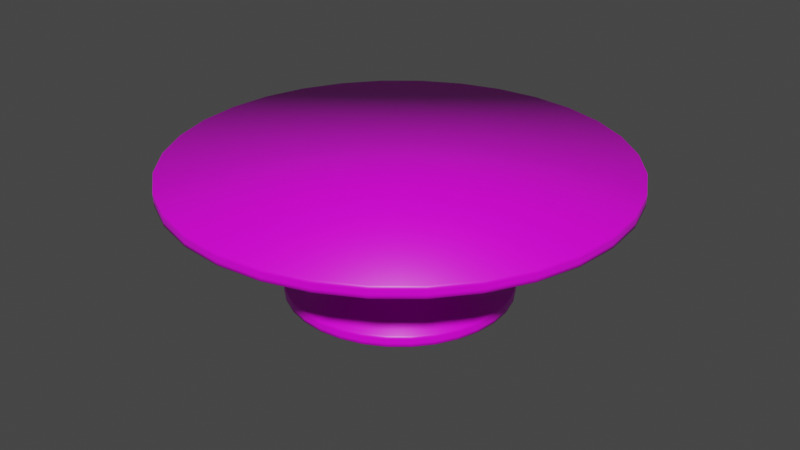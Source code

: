 # Source: Round_Table_-_Short.blend  (saved by Blender 3.2.14; exported with 4.5.12 LTS)
import bpy
from mathutils import Matrix  # noqa: F401  (used for matrix-valued properties, if any)

bpy.ops.wm.read_factory_settings(use_empty=True)
scene = bpy.context.scene
scene.name = 'Scene'

# ---- collections
col_collection = bpy.data.collections.new('Collection'); scene.collection.children.link(col_collection)

# ---- images (referenced by path relative to the original .blend; pixels are not part of the script)
import os
ASSET_DIR = os.environ.get("B2B_ASSET_DIR", "")  # directory of the original .blend (textures are referenced by path, not embedded)
HERE = os.path.dirname(os.path.abspath(__file__))  # packed textures are extracted next to this script under _unpacked/

def load_image(name, relpath, width, height, colorspace="sRGB"):
    """Load a texture the original file referenced (path relative to the .blend, or extracted next to this script)."""
    p = next((c for c in (os.path.join(HERE, relpath), os.path.join(ASSET_DIR, relpath)) if relpath and os.path.exists(c)), "")
    if p:
        img = bpy.data.images.load(p, check_existing=True)
        img.name = name
    else:  # same state as the original file: an image datablock whose file is absent (Cycles renders it pink)
        img = bpy.data.images.new(name, width, height)
        img.source = "FILE"
        img.filepath = "//" + (relpath or name)
    img.colorspace_settings.name = colorspace
    return img
img_circular_blue_highlight_texture_png = load_image('Circular Blue Highlight Texture.png', 'Circular Blue Highlight Texture.png', 1024, 1024, 'sRGB')

# ---- materials (node trees are filled in below, after node groups)
mat_circular_table = bpy.data.materials.new('Circular Table')
mat_circular_table.alpha_threshold = 0.0
mat_circular_table.use_transparent_shadow = False
mat_circular_table.line_color = (0.0, 0.0, 0.0, 1.0)

# ---- material node trees
mat_circular_table.use_nodes = True; mat_circular_table.node_tree.nodes.clear()
_N = mat_circular_table.node_tree.nodes; _L = mat_circular_table.node_tree.links
n0 = _N.new('ShaderNodeOutputMaterial'); n0.name = 'Material Output'; n0.location = (300, 300)
n1 = _N.new('ShaderNodeBsdfPrincipled'); n1.name = 'Principled BSDF'; n1.location = (10, 300)
n1.distribution = 'GGX'
n1.subsurface_method = 'RANDOM_WALK_SKIN'
n1.inputs[2].default_value = 0.4
n1.inputs[3].default_value = 1.45
n1.inputs[27].default_value = (0.0, 0.0, 0.0, 1.0)
n1.inputs[28].default_value = 1.0
n2 = _N.new('ShaderNodeTexImage'); n2.name = 'Image Texture'; n2.location = (-373, 207)
n2.image = img_circular_blue_highlight_texture_png
_L.new(n1.outputs[0], n0.inputs[0])
_L.new(n2.outputs[0], n1.inputs[0])
n0.is_active_output = True

# ---- world
world_world = bpy.data.worlds.new('World'); scene.world = world_world
world_world.use_nodes = True; world_world.node_tree.nodes.clear()
_N = world_world.node_tree.nodes; _L = world_world.node_tree.links
n0 = _N.new('ShaderNodeOutputWorld'); n0.name = 'World Output'; n0.location = (300, 300)
n1 = _N.new('ShaderNodeBackground'); n1.name = 'Background'; n1.location = (10, 300)
n1.inputs[0].default_value = (0.05088, 0.05088, 0.05088, 1.0)
_L.new(n1.outputs[0], n0.inputs[0])
n0.is_active_output = True
world_world.color = (0.05088, 0.05088, 0.05088)
world_world.use_sun_shadow = False
world_world.sun_shadow_jitter_overblur = 0.0

# ---- meshes
me_cylinder_001 = bpy.data.meshes.new('Cylinder.001')
me_cylinder_001.from_pydata([(-9.579e-08, 2.454, 0.0007677), (-9.578e-08, 2.454, 0.2485), (0.939, 2.267, 0.0007677), (0.939, 2.267, 0.2485), (1.735, 1.735, 0.0007677), (1.735, 1.735, 0.2485), (2.267, 0.939, 0.0007677), (2.267, 0.939, 0.2485), (2.454, -9.743e-08, 0.0007677), (2.454, -9.743e-08, 0.2485), (2.267, -0.939, 0.0007677), (2.267, -0.939, 0.2485), (1.735, -1.735, 0.0007677), (1.735, -1.735, 0.2485), (0.939, -2.267, 0.0007677), (0.939, -2.267, 0.2485), (-3.103e-07, -2.454, 0.0007677), (-3.103e-07, -2.454, 0.2485), (-0.939, -2.267, 0.0007677), (-0.939, -2.267, 0.2485), (-1.735, -1.735, 0.0007677), (-1.735, -1.735, 0.2485), (-2.267, -0.939, 0.0007677), (-2.267, -0.939, 0.2485), (-2.454, 3.908e-08, 0.0007677), (-2.454, 3.908e-08, 0.2485), (-2.267, 0.939, 0.0007677), (-2.267, 0.939, 0.2485), (-1.735, 1.735, 0.0007677), (-1.735, 1.735, 0.2485), (-0.939, 2.267, 0.0007677), (-0.939, 2.267, 0.2485), (0.4787, 2.406, 0.0007677), (0.4787, 2.406, 0.2485), (-0.939, 2.267, 0.08335), (-0.939, 2.267, 0.1659), (1.363, 2.04, 0.0007677), (1.363, 2.04, 0.2485), (-1.735, 1.735, 0.08335), (2.04, 1.363, 0.0007677), (2.04, 1.363, 0.2485), (-1.735, 1.735, 0.1659), (2.406, 0.4787, 0.0007677), (2.406, 0.4787, 0.2485), (-2.267, 0.939, 0.08335), (2.406, -0.4787, 0.0007677), (2.406, -0.4787, 0.2485), (-2.267, 0.939, 0.1659), (2.04, -1.363, 0.0007677), (2.04, -1.363, 0.2485), (-2.454, 3.908e-08, 0.08335), (1.363, -2.04, 0.0007677), (1.363, -2.04, 0.2485), (-2.454, 3.908e-08, 0.1659), (0.4787, -2.406, 0.0007677), (0.4787, -2.406, 0.2485), (-2.267, -0.939, 0.08335), (-0.4787, -2.406, 0.0007677), (-0.4787, -2.406, 0.2485), (-2.267, -0.939, 0.1659), (-1.363, -2.04, 0.0007677), (-1.363, -2.04, 0.2485), (-1.735, -1.735, 0.08335), (-2.04, -1.363, 0.0007677), (-2.04, -1.363, 0.2485), (-1.735, -1.735, 0.1659), (-2.406, -0.4787, 0.0007677), (-2.406, -0.4787, 0.2485), (-0.939, -2.267, 0.08335), (-2.406, 0.4787, 0.0007677), (-2.406, 0.4787, 0.2485), (-0.939, -2.267, 0.1659), (-2.04, 1.363, 0.0007677), (-2.04, 1.363, 0.2485), (-3.103e-07, -2.454, 0.08335), (-1.363, 2.04, 0.0007677), (-1.363, 2.04, 0.2485), (-3.103e-07, -2.454, 0.1659), (-0.4787, 2.406, 0.0007677), (-0.4787, 2.406, 0.2485), (0.939, -2.267, 0.08335), (0.939, -2.267, 0.1659), (1.735, -1.735, 0.08335), (1.735, -1.735, 0.1659), (2.267, -0.939, 0.08335), (2.267, -0.939, 0.1659), (2.454, -9.743e-08, 0.08335), (2.454, -9.743e-08, 0.1659), (2.267, 0.939, 0.08335), (2.267, 0.939, 0.1659), (1.735, 1.735, 0.08335), (1.735, 1.735, 0.1659), (0.939, 2.267, 0.08335), (0.939, 2.267, 0.1659), (-9.578e-08, 2.454, 0.1659), (-9.578e-08, 2.454, 0.08335), (-0.4787, 2.406, 0.1659), (-0.4787, 2.406, 0.08335), (-1.363, 2.04, 0.1659), (-1.363, 2.04, 0.08335), (-2.04, 1.363, 0.1659), (-2.04, 1.363, 0.08335), (-2.406, 0.4787, 0.1659), (-2.406, 0.4787, 0.08335), (-2.406, -0.4787, 0.1659), (-2.406, -0.4787, 0.08335), (-2.04, -1.363, 0.1659), (-2.04, -1.363, 0.08335), (-1.363, -2.04, 0.1659), (-1.363, -2.04, 0.08335), (-0.4787, -2.406, 0.1659), (-0.4787, -2.406, 0.08335), (0.4787, -2.406, 0.1659), (0.4787, -2.406, 0.08335), (1.363, -2.04, 0.1659), (1.363, -2.04, 0.08335), (2.04, -1.363, 0.1659), (2.04, -1.363, 0.08335), (2.406, -0.4787, 0.1659), (2.406, -0.4787, 0.08335), (2.406, 0.4787, 0.1659), (2.406, 0.4787, 0.08335), (2.04, 1.363, 0.1659), (2.04, 1.363, 0.08335), (1.363, 2.04, 0.1659), (1.363, 2.04, 0.08335), (0.4787, 2.406, 0.1659), (0.4787, 2.406, 0.08335), (-1.029e-07, 4.907, 2.542), (-1.029e-07, 4.907, 2.79), (1.878, 4.534, 2.542), (1.878, 4.534, 2.79), (3.47, 3.47, 2.542), (3.47, 3.47, 2.79), (4.534, 1.878, 2.542), (4.534, 1.878, 2.79), (4.907, -1.949e-07, 2.542), (4.907, -1.949e-07, 2.79), (4.534, -1.878, 2.542), (4.534, -1.878, 2.79), (3.47, -3.47, 2.542), (3.47, -3.47, 2.79), (1.878, -4.534, 2.542), (1.878, -4.534, 2.79), (-5.319e-07, -4.907, 2.542), (-5.319e-07, -4.907, 2.79), (-1.878, -4.534, 2.542), (-1.878, -4.534, 2.79), (-3.47, -3.47, 2.542), (-3.47, -3.47, 2.79), (-4.534, -1.878, 2.542), (-4.534, -1.878, 2.79), (-4.907, 7.817e-08, 2.542), (-4.907, 7.817e-08, 2.79), (-4.534, 1.878, 2.542), (-4.534, 1.878, 2.79), (-3.47, 3.47, 2.542), (-3.47, 3.47, 2.79), (-1.878, 4.534, 2.542), (-1.878, 4.534, 2.79), (0.9574, 4.813, 2.542), (0.9574, 4.813, 2.79), (-1.878, 4.534, 2.625), (-1.878, 4.534, 2.707), (2.726, 4.08, 2.542), (2.726, 4.08, 2.79), (-3.47, 3.47, 2.625), (4.08, 2.726, 2.542), (4.08, 2.726, 2.79), (-3.47, 3.47, 2.707), (4.813, 0.9574, 2.542), (4.813, 0.9574, 2.79), (-4.534, 1.878, 2.625), (4.813, -0.9574, 2.542), (4.813, -0.9574, 2.79), (-4.534, 1.878, 2.707), (4.08, -2.726, 2.542), (4.08, -2.726, 2.79), (-4.907, 7.817e-08, 2.625), (2.726, -4.08, 2.542), (2.726, -4.08, 2.79), (-4.907, 7.817e-08, 2.707), (0.9574, -4.813, 2.542), (0.9574, -4.813, 2.79), (-4.534, -1.878, 2.625), (-0.9574, -4.813, 2.542), (-0.9574, -4.813, 2.79), (-4.534, -1.878, 2.707), (-2.726, -4.08, 2.542), (-2.726, -4.08, 2.79), (-3.47, -3.47, 2.625), (-4.08, -2.726, 2.542), (-4.08, -2.726, 2.79), (-3.47, -3.47, 2.707), (-4.813, -0.9574, 2.542), (-4.813, -0.9574, 2.79), (-1.878, -4.534, 2.625), (-4.813, 0.9574, 2.542), (-4.813, 0.9574, 2.79), (-1.878, -4.534, 2.707), (-4.08, 2.726, 2.542), (-4.08, 2.726, 2.79), (-5.319e-07, -4.907, 2.625), (-2.726, 4.08, 2.542), (-2.726, 4.08, 2.79), (-5.319e-07, -4.907, 2.707), (-0.9574, 4.813, 2.542), (-0.9574, 4.813, 2.79), (1.878, -4.534, 2.625), (1.878, -4.534, 2.707), (3.47, -3.47, 2.625), (3.47, -3.47, 2.707), (4.534, -1.878, 2.625), (4.534, -1.878, 2.707), (4.907, -1.949e-07, 2.625), (4.907, -1.949e-07, 2.707), (4.534, 1.878, 2.625), (4.534, 1.878, 2.707), (3.47, 3.47, 2.625), (3.47, 3.47, 2.707), (1.878, 4.534, 2.625), (1.878, 4.534, 2.707), (-1.029e-07, 4.907, 2.707), (-1.029e-07, 4.907, 2.625), (-0.9574, 4.813, 2.707), (-0.9574, 4.813, 2.625), (-2.726, 4.08, 2.707), (-2.726, 4.08, 2.625), (-4.08, 2.726, 2.707), (-4.08, 2.726, 2.625), (-4.813, 0.9574, 2.707), (-4.813, 0.9574, 2.625), (-4.813, -0.9574, 2.707), (-4.813, -0.9574, 2.625), (-4.08, -2.726, 2.707), (-4.08, -2.726, 2.625), (-2.726, -4.08, 2.707), (-2.726, -4.08, 2.625), (-0.9574, -4.813, 2.707), (-0.9574, -4.813, 2.625), (0.9574, -4.813, 2.707), (0.9574, -4.813, 2.625), (2.726, -4.08, 2.707), (2.726, -4.08, 2.625), (4.08, -2.726, 2.707), (4.08, -2.726, 2.625), (4.813, -0.9574, 2.707), (4.813, -0.9574, 2.625), (4.813, 0.9574, 2.707), (4.813, 0.9574, 2.625), (4.08, 2.726, 2.707), (4.08, 2.726, 2.625), (2.726, 4.08, 2.707), (2.726, 4.08, 2.625), (0.9574, 4.813, 2.707), (0.9574, 4.813, 2.625), (0.3206, 0.7741, 0.181), (1.102, 2.66, 2.6), (0.5925, 0.5925, 0.181), (2.036, 2.036, 2.6), (0.7741, 0.3206, 0.181), (2.66, 1.102, 2.6), (0.7741, -0.3206, 0.181), (2.66, -1.102, 2.6), (0.5925, -0.5925, 0.181), (2.036, -2.036, 2.6), (0.3206, -0.7741, 0.181), (1.102, -2.66, 2.6), (-0.3206, -0.7741, 0.181), (-1.102, -2.66, 2.6), (-0.5925, -0.5925, 0.181), (-2.036, -2.036, 2.6), (-0.7741, -0.3206, 0.181), (-2.66, -1.102, 2.6), (-0.7741, 0.3206, 0.181), (-2.66, 1.102, 2.6), (-0.5925, 0.5925, 0.181), (-2.036, 2.036, 2.6), (-0.3206, 0.7741, 0.181), (-1.102, 2.66, 2.6), (0.2642, 0.6379, 1.393), (0.4883, 0.4883, 1.393), (0.6379, 0.2642, 1.393), (0.6379, -0.2642, 1.393), (0.4883, -0.4883, 1.393), (0.2642, -0.6379, 1.393), (-0.2642, -0.6379, 1.393), (-0.4883, -0.4883, 1.393), (-0.6379, -0.2642, 1.393), (-0.6379, 0.2642, 1.393), (-0.4883, 0.4883, 1.393), (-0.2642, 0.6379, 1.393), (0.1561, 0.3768, 0.3332), (0.2884, 0.2884, 0.3332), (0.3768, 0.1561, 0.3332), (0.3768, -0.1561, 0.3332), (0.2884, -0.2884, 0.3332), (0.1561, -0.3768, 0.3332), (-0.1561, -0.3768, 0.3332), (-0.2884, -0.2884, 0.3332), (-0.3768, -0.1561, 0.3332), (-0.3768, 0.1561, 0.3332), (-0.2884, 0.2884, 0.3332), (-0.1561, 0.3768, 0.3332), (0.1306, 0.3152, 0.9299), (0.2412, 0.2412, 0.9299), (0.3152, 0.1306, 0.9299), (0.3152, -0.1306, 0.9299), (0.2412, -0.2412, 0.9299), (0.1306, -0.3152, 0.9299), (-0.1306, -0.3152, 0.9299), (-0.2412, -0.2412, 0.9299), (-0.3152, -0.1306, 0.9299), (-0.3152, 0.1306, 0.9299), (-0.2412, 0.2412, 0.9299), (-0.1306, 0.3152, 0.9299), (0.09356, 0.2259, 0.7174), (0.1729, 0.1729, 0.7174), (0.2259, 0.09356, 0.7174), (0.2259, -0.09356, 0.7174), (0.1729, -0.1729, 0.7174), (0.09356, -0.2259, 0.7174), (-0.09356, -0.2259, 0.7174), (-0.1729, -0.1729, 0.7174), (-0.2259, -0.09356, 0.7174), (-0.2259, 0.09356, 0.7174), (-0.1729, 0.1729, 0.7174), (-0.09356, 0.2259, 0.7174), (0.8522, 2.057, 2.363), (0.6021, 1.454, 2.03), (0.4128, 0.9966, 1.706), (1.575, 1.575, 2.363), (1.113, 1.113, 2.03), (0.7627, 0.7627, 1.706), (2.057, 0.8522, 2.363), (1.454, 0.6021, 2.03), (0.9966, 0.4128, 1.706), (2.057, -0.8522, 2.363), (1.454, -0.6021, 2.03), (0.9966, -0.4128, 1.706), (1.575, -1.575, 2.363), (1.113, -1.113, 2.03), (0.7627, -0.7627, 1.706), (0.8522, -2.057, 2.363), (0.6021, -1.454, 2.03), (0.4128, -0.9966, 1.706), (-0.8522, -2.057, 2.363), (-0.6021, -1.454, 2.03), (-0.4128, -0.9966, 1.706), (-2.057, -0.8522, 2.363), (-1.454, -0.6021, 2.03), (-0.9966, -0.4128, 1.706), (-2.057, 0.8522, 2.363), (-1.454, 0.6021, 2.03), (-0.9966, 0.4128, 1.706), (-1.575, 1.575, 2.363), (-1.113, 1.113, 2.03), (-0.7627, 0.7627, 1.706), (-0.8522, 2.057, 2.363), (-0.6021, 1.454, 2.03), (-0.4128, 0.9966, 1.706), (-1.575, -1.575, 2.363), (-1.113, -1.113, 2.03), (-0.7627, -0.7627, 1.706), (0.1859, 0.4488, 1.155), (0.3435, 0.3435, 1.155), (0.4488, 0.1859, 1.155), (0.4488, -0.1859, 1.155), (0.3435, -0.3435, 1.155), (0.1859, -0.4488, 1.155), (-0.1859, -0.4488, 1.155), (-0.3435, -0.3435, 1.155), (-0.4488, -0.1859, 1.155), (-0.4488, 0.1859, 1.155), (-0.3435, 0.3435, 1.155), (-0.1859, 0.4488, 1.155), (0.0701, 0.1692, 0.583), (0.07453, 0.1799, 0.4616), (0.1295, 0.1295, 0.583), (0.1377, 0.1377, 0.4616), (0.1692, 0.0701, 0.583), (0.1799, 0.07453, 0.4616), (0.1692, -0.0701, 0.583), (0.1799, -0.07453, 0.4616), (0.1295, -0.1295, 0.583), (0.1377, -0.1377, 0.4616), (0.0701, -0.1692, 0.583), (0.07453, -0.1799, 0.4616), (-0.0701, -0.1692, 0.583), (-0.07453, -0.1799, 0.4616), (-0.1295, -0.1295, 0.583), (-0.1377, -0.1377, 0.4616), (-0.1692, -0.0701, 0.583), (-0.1799, -0.07453, 0.4616), (-0.1692, 0.0701, 0.583), (-0.1799, 0.07453, 0.4616), (-0.1295, 0.1295, 0.583), (-0.1377, 0.1377, 0.4616), (-0.0701, 0.1692, 0.583), (-0.07453, 0.1799, 0.4616), (-0.02504, 0.8329, 0.181), (0.02504, 0.8329, 0.181), (0.02508, 2.874, 2.6), (-0.02508, 2.874, 2.6), (0.8329, 0.02504, 0.181), (0.8329, -0.02504, 0.181), (2.874, -0.02508, 2.6), (2.874, 0.02508, 2.6), (0.02504, -0.8329, 0.181), (-0.02504, -0.8329, 0.181), (-0.02508, -2.874, 2.6), (0.02508, -2.874, 2.6), (-0.8329, -0.02504, 0.181), (-0.8329, 0.02504, 0.181), (-2.874, 0.02508, 2.6), (-2.874, -0.02508, 2.6), (-0.02502, 0.6855, 1.393), (0.02502, 0.6855, 1.393), (0.6855, -0.02502, 1.393), (0.6855, 0.02502, 1.393), (-0.02502, -0.6855, 1.393), (0.02502, -0.6855, 1.393), (-0.6855, 0.02502, 1.393), (-0.6855, -0.02502, 1.393), (0.4029, 0.02503, 0.3332), (0.4029, -0.02503, 0.3332), (0.02503, -0.4029, 0.3332), (-0.02503, -0.4029, 0.3332), (-0.4029, -0.02503, 0.3332), (-0.4029, 0.02503, 0.3332), (-0.02503, 0.4029, 0.3332), (0.02503, 0.4029, 0.3332), (-0.025, 0.3362, 0.9299), (0.025, 0.3362, 0.9299), (0.3362, -0.025, 0.9299), (0.3362, 0.025, 0.9299), (-0.025, -0.3362, 0.9299), (0.025, -0.3362, 0.9299), (-0.3362, 0.025, 0.9299), (-0.3362, -0.025, 0.9299), (0.2395, -0.02499, 0.7174), (0.2395, 0.02499, 0.7174), (-0.02499, -0.2395, 0.7174), (0.02499, -0.2395, 0.7174), (-0.2395, 0.02499, 0.7174), (-0.2395, -0.02499, 0.7174), (0.02499, 0.2395, 0.7174), (-0.02499, 0.2395, 0.7174), (-0.02504, 1.074, 1.706), (0.02504, 1.074, 1.706), (-0.02506, 1.568, 2.03), (0.02506, 1.568, 2.03), (0.02507, 2.222, 2.363), (-0.02507, 2.222, 2.363), (2.222, -0.02507, 2.363), (2.222, 0.02507, 2.363), (1.568, -0.02506, 2.03), (1.568, 0.02506, 2.03), (1.074, 0.02504, 1.706), (1.074, -0.02504, 1.706), (-0.02507, -2.222, 2.363), (0.02507, -2.222, 2.363), (-0.02506, -1.568, 2.03), (0.02506, -1.568, 2.03), (0.02504, -1.074, 1.706), (-0.02504, -1.074, 1.706), (-2.222, 0.02507, 2.363), (-2.222, -0.02507, 2.363), (-1.568, 0.02506, 2.03), (-1.568, -0.02506, 2.03), (-1.074, -0.02504, 1.706), (-1.074, 0.02504, 1.706), (0.02501, 0.4808, 1.155), (-0.02501, 0.4808, 1.155), (0.4808, 0.02501, 1.155), (0.4808, -0.02501, 1.155), (0.02501, -0.4808, 1.155), (-0.02501, -0.4808, 1.155), (-0.4808, -0.02501, 1.155), (-0.4808, 0.02501, 1.155), (0.1782, -0.025, 0.583), (0.1782, 0.025, 0.583), (0.1898, 0.02501, 0.4616), (0.1898, -0.02501, 0.4616), (-0.025, -0.1782, 0.583), (0.025, -0.1782, 0.583), (0.02501, -0.1898, 0.4616), (-0.02501, -0.1898, 0.4616), (-0.1782, 0.025, 0.583), (-0.1782, -0.025, 0.583), (-0.1898, -0.02501, 0.4616), (-0.1898, 0.02501, 0.4616), (-0.02501, 0.1898, 0.4616), (0.02501, 0.1898, 0.4616), (0.025, 0.1782, 0.583), (-0.025, 0.1782, 0.583)], [], [(95, 127, 32, 0), (93, 3, 37, 124), (91, 5, 40, 122), (89, 7, 43, 120), (87, 9, 46, 118), (85, 11, 49, 116), (83, 13, 52, 114), (81, 15, 55, 112), (77, 17, 58, 110), (71, 19, 61, 108), (65, 21, 64, 106), (59, 23, 67, 104), (53, 25, 70, 102), (47, 27, 73, 100), (3, 33, 1, 79, 31, 76, 29, 73, 27, 70, 25, 67, 23, 64, 21, 61, 19, 58, 17, 55, 15, 52, 13, 49, 11, 46, 9, 43, 7, 40, 5, 37), (41, 29, 76, 98), (35, 31, 79, 96), (0, 32, 2, 36, 4, 39, 6, 42, 8, 45, 10, 48, 12, 51, 14, 54, 16, 57, 18, 60, 20, 63, 22, 66, 24, 69, 26, 72, 28, 75, 30, 78), (30, 34, 97, 78), (98, 76, 31, 35), (99, 98, 35, 34), (75, 99, 34, 30), (100, 73, 29, 41), (101, 100, 41, 38), (72, 101, 38, 28), (102, 70, 27, 47), (103, 102, 47, 44), (69, 103, 44, 26), (104, 67, 25, 53), (105, 104, 53, 50), (66, 105, 50, 24), (106, 64, 23, 59), (107, 106, 59, 56), (63, 107, 56, 22), (108, 61, 21, 65), (109, 108, 65, 62), (60, 109, 62, 20), (110, 58, 19, 71), (111, 110, 71, 68), (57, 111, 68, 18), (112, 55, 17, 77), (113, 112, 77, 74), (54, 113, 74, 16), (114, 52, 15, 81), (115, 114, 81, 80), (51, 115, 80, 14), (116, 49, 13, 83), (117, 116, 83, 82), (48, 117, 82, 12), (118, 46, 11, 85), (119, 118, 85, 84), (45, 119, 84, 10), (120, 43, 9, 87), (121, 120, 87, 86), (42, 121, 86, 8), (122, 40, 7, 89), (123, 122, 89, 88), (39, 123, 88, 6), (124, 37, 5, 91), (125, 124, 91, 90), (36, 125, 90, 4), (126, 33, 3, 93), (127, 126, 93, 92), (32, 127, 92, 2), (78, 97, 95, 0), (97, 96, 94, 95), (96, 79, 1, 94), (34, 35, 96, 97), (28, 38, 99, 75), (38, 41, 98, 99), (26, 44, 101, 72), (44, 47, 100, 101), (24, 50, 103, 69), (50, 53, 102, 103), (22, 56, 105, 66), (56, 59, 104, 105), (20, 62, 107, 63), (62, 65, 106, 107), (18, 68, 109, 60), (68, 71, 108, 109), (16, 74, 111, 57), (74, 77, 110, 111), (14, 80, 113, 54), (80, 81, 112, 113), (12, 82, 115, 51), (82, 83, 114, 115), (10, 84, 117, 48), (84, 85, 116, 117), (8, 86, 119, 45), (86, 87, 118, 119), (6, 88, 121, 42), (88, 89, 120, 121), (4, 90, 123, 39), (90, 91, 122, 123), (2, 92, 125, 36), (92, 93, 124, 125), (1, 33, 126, 94), (94, 126, 127, 95), (223, 255, 160, 128), (221, 131, 165, 252), (219, 133, 168, 250), (217, 135, 171, 248), (215, 137, 174, 246), (213, 139, 177, 244), (211, 141, 180, 242), (209, 143, 183, 240), (205, 145, 186, 238), (199, 147, 189, 236), (193, 149, 192, 234), (187, 151, 195, 232), (181, 153, 198, 230), (175, 155, 201, 228), (131, 161, 129, 207, 159, 204, 157, 201, 155, 198, 153, 195, 151, 192, 149, 189, 147, 186, 145, 183, 143, 180, 141, 177, 139, 174, 137, 171, 135, 168, 133, 165), (169, 157, 204, 226), (163, 159, 207, 224), (128, 160, 130, 164, 132, 167, 134, 170, 136, 173, 138, 176, 140, 179, 142, 182, 144, 185, 146, 188, 148, 191, 150, 194, 152, 197, 154, 200, 156, 203, 158, 206), (158, 162, 225, 206), (226, 204, 159, 163), (227, 226, 163, 162), (203, 227, 162, 158), (228, 201, 157, 169), (229, 228, 169, 166), (200, 229, 166, 156), (230, 198, 155, 175), (231, 230, 175, 172), (197, 231, 172, 154), (232, 195, 153, 181), (233, 232, 181, 178), (194, 233, 178, 152), (234, 192, 151, 187), (235, 234, 187, 184), (191, 235, 184, 150), (236, 189, 149, 193), (237, 236, 193, 190), (188, 237, 190, 148), (238, 186, 147, 199), (239, 238, 199, 196), (185, 239, 196, 146), (240, 183, 145, 205), (241, 240, 205, 202), (182, 241, 202, 144), (242, 180, 143, 209), (243, 242, 209, 208), (179, 243, 208, 142), (244, 177, 141, 211), (245, 244, 211, 210), (176, 245, 210, 140), (246, 174, 139, 213), (247, 246, 213, 212), (173, 247, 212, 138), (248, 171, 137, 215), (249, 248, 215, 214), (170, 249, 214, 136), (250, 168, 135, 217), (251, 250, 217, 216), (167, 251, 216, 134), (252, 165, 133, 219), (253, 252, 219, 218), (164, 253, 218, 132), (254, 161, 131, 221), (255, 254, 221, 220), (160, 255, 220, 130), (206, 225, 223, 128), (225, 224, 222, 223), (224, 207, 129, 222), (162, 163, 224, 225), (156, 166, 227, 203), (166, 169, 226, 227), (154, 172, 229, 200), (172, 175, 228, 229), (152, 178, 231, 197), (178, 181, 230, 231), (150, 184, 233, 194), (184, 187, 232, 233), (148, 190, 235, 191), (190, 193, 234, 235), (146, 196, 237, 188), (196, 199, 236, 237), (144, 202, 239, 185), (202, 205, 238, 239), (142, 208, 241, 182), (208, 209, 240, 241), (140, 210, 243, 179), (210, 211, 242, 243), (138, 212, 245, 176), (212, 213, 244, 245), (136, 214, 247, 173), (214, 215, 246, 247), (134, 216, 249, 170), (216, 217, 248, 249), (132, 218, 251, 167), (218, 219, 250, 251), (130, 220, 253, 164), (220, 221, 252, 253), (129, 161, 254, 222), (222, 254, 255, 223), (260, 294, 424, 404), (328, 257, 259, 331), (331, 259, 261, 334), (454, 406, 263, 337), (266, 297, 426, 408), (337, 263, 265, 340), (340, 265, 267, 343), (460, 410, 269, 346), (272, 300, 428, 412), (346, 269, 271, 361), (361, 271, 273, 349), (466, 414, 275, 352), (472, 417, 280, 364), (358, 279, 403, 453), (352, 275, 277, 355), (355, 277, 279, 358), (278, 303, 430, 400), (291, 360, 448, 416), (374, 290, 291, 375), (373, 289, 290, 374), (288, 351, 470, 423), (479, 422, 289, 373), (371, 287, 288, 372), (370, 286, 287, 371), (285, 345, 464, 421), (477, 420, 286, 370), (368, 284, 285, 369), (367, 283, 284, 368), (282, 336, 458, 419), (475, 418, 283, 367), (365, 281, 282, 366), (364, 280, 281, 365), (417, 449, 330, 280), (400, 401, 256, 258, 260, 404, 405, 262, 264, 266, 408, 409, 268, 270, 272, 412, 413, 274, 276, 278), (256, 292, 293, 258), (258, 293, 294, 260), (405, 425, 295, 262), (334, 261, 407, 455), (262, 295, 296, 264), (264, 296, 297, 266), (409, 427, 298, 268), (343, 267, 411, 461), (268, 298, 299, 270), (270, 299, 300, 272), (413, 429, 301, 274), (349, 273, 415, 467), (274, 301, 302, 276), (276, 302, 303, 278), (257, 402, 403, 279, 277, 275, 414, 415, 273, 271, 269, 410, 411, 267, 265, 263, 406, 407, 261, 259), (315, 375, 473, 432), (316, 304, 305, 317), (317, 305, 306, 318), (436, 477, 370, 310), (318, 306, 435, 441), (319, 307, 308, 320), (320, 308, 309, 321), (438, 479, 373, 313), (321, 309, 437, 443), (322, 310, 311, 323), (323, 311, 312, 324), (480, 440, 319, 382), (324, 312, 439, 445), (325, 313, 314, 326), (326, 314, 315, 327), (446, 433, 304, 316), (449, 451, 329, 330), (396, 326, 327, 398), (394, 325, 326, 396), (392, 324, 445, 489), (494, 446, 316, 376), (390, 323, 324, 392), (388, 322, 323, 390), (386, 321, 443, 485), (488, 444, 325, 394), (384, 320, 321, 386), (382, 319, 320, 384), (380, 318, 441, 481), (484, 442, 322, 388), (378, 317, 318, 380), (376, 316, 317, 378), (398, 327, 447, 495), (452, 402, 257, 328), (418, 459, 339, 283), (451, 452, 328, 329), (335, 334, 455, 457), (290, 357, 360, 291), (357, 356, 359, 360), (356, 355, 358, 359), (289, 354, 357, 290), (354, 353, 356, 357), (353, 352, 355, 356), (372, 288, 423, 478), (483, 480, 382, 383), (351, 350, 469, 470), (425, 483, 383, 295), (471, 468, 353, 354), (468, 466, 352, 353), (287, 363, 351, 288), (363, 362, 350, 351), (362, 361, 349, 350), (286, 348, 363, 287), (348, 347, 362, 363), (347, 346, 361, 362), (369, 285, 421, 476), (350, 349, 467, 469), (345, 344, 463, 464), (422, 471, 354, 289), (465, 462, 347, 348), (462, 460, 346, 347), (284, 342, 345, 285), (342, 341, 344, 345), (341, 340, 343, 344), (283, 339, 342, 284), (339, 338, 341, 342), (338, 337, 340, 341), (366, 282, 419, 474), (344, 343, 461, 463), (336, 335, 457, 458), (420, 465, 348, 286), (459, 456, 338, 339), (456, 454, 337, 338), (281, 333, 336, 282), (333, 332, 335, 336), (332, 331, 334, 335), (280, 330, 333, 281), (330, 329, 332, 333), (329, 328, 331, 332), (375, 291, 416, 473), (360, 359, 450, 448), (359, 358, 453, 450), (434, 475, 367, 307), (304, 364, 365, 305), (305, 365, 366, 306), (440, 434, 307, 319), (306, 366, 474, 435), (307, 367, 368, 308), (308, 368, 369, 309), (442, 436, 310, 322), (309, 369, 476, 437), (310, 370, 371, 311), (311, 371, 372, 312), (444, 438, 313, 325), (312, 372, 478, 439), (313, 373, 374, 314), (314, 374, 375, 315), (433, 472, 364, 304), (303, 399, 492, 430), (292, 377, 379, 293), (377, 376, 378, 379), (293, 379, 381, 294), (379, 378, 380, 381), (427, 487, 389, 298), (487, 484, 388, 389), (294, 381, 482, 424), (381, 380, 481, 482), (295, 383, 385, 296), (383, 382, 384, 385), (296, 385, 387, 297), (385, 384, 386, 387), (429, 491, 395, 301), (491, 488, 394, 395), (297, 387, 486, 426), (387, 386, 485, 486), (298, 389, 391, 299), (389, 388, 390, 391), (299, 391, 393, 300), (391, 390, 392, 393), (431, 493, 377, 292), (399, 398, 495, 492), (300, 393, 490, 428), (393, 392, 489, 490), (301, 395, 397, 302), (395, 394, 396, 397), (302, 397, 399, 303), (397, 396, 398, 399), (327, 315, 432, 447), (493, 494, 376, 377), (425, 405, 404, 424), (427, 409, 408, 426), (429, 413, 412, 428), (473, 416, 417, 472), (453, 403, 402, 452), (459, 418, 419, 458), (465, 420, 421, 464), (471, 422, 423, 470), (483, 425, 424, 482), (487, 427, 426, 486), (491, 429, 428, 490), (400, 430, 431, 401), (447, 432, 433, 446), (475, 434, 435, 474), (477, 436, 437, 476), (479, 438, 439, 478), (434, 440, 441, 435), (436, 442, 443, 437), (438, 444, 445, 439), (495, 447, 446, 494), (416, 448, 449, 417), (448, 450, 451, 449), (450, 453, 452, 451), (406, 454, 455, 407), (454, 456, 457, 455), (456, 459, 458, 457), (410, 460, 461, 411), (460, 462, 463, 461), (462, 465, 464, 463), (414, 466, 467, 415), (466, 468, 469, 467), (468, 471, 470, 469), (432, 473, 472, 433), (418, 475, 474, 419), (420, 477, 476, 421), (422, 479, 478, 423), (440, 480, 481, 441), (480, 483, 482, 481), (442, 484, 485, 443), (484, 487, 486, 485), (444, 488, 489, 445), (488, 491, 490, 489), (430, 492, 493, 431), (492, 495, 494, 493), (401, 431, 292, 256)])
me_cylinder_001.polygons.foreach_set('use_smooth', [True] * 418)
_uv = me_cylinder_001.uv_layers.new(name='UVMap')
_uv.uv.foreach_set('vector', [0.1517, 0.0001172, 0.1517, 0.1251, 0.1303, 0.1251, 0.1303, 0.0001172, 0.152, 0.2501, 0.1734, 0.2501, 0.1734, 0.375, 0.152, 0.375, 0.152, 0.5, 0.1734, 0.5, 0.1734, 0.625, 0.152, 0.625, 0.152, 0.7499, 0.1734, 0.7499, 0.1734, 0.8749, 0.152, 0.8749, 0.13, 0.9999, 0.1086, 0.9999, 0.1086, 0.8749, 0.13, 0.8749, 0.13, 0.7499, 0.1086, 0.7499, 0.1086, 0.625, 0.13, 0.625, 0.13, 0.5, 0.1086, 0.5, 0.1086, 0.375, 0.13, 0.375, 0.13, 0.2501, 0.1086, 0.2501, 0.1086, 0.1251, 0.13, 0.1251, 0.1083, 0.9999, 0.08688, 0.9999, 0.08688, 0.8749, 0.1083, 0.8749, 0.1083, 0.7499, 0.08688, 0.7499, 0.08688, 0.625, 0.1083, 0.625, 0.1083, 0.5, 0.08688, 0.5, 0.08688, 0.375, 0.1083, 0.375, 0.1083, 0.2501, 0.08688, 0.2501, 0.08688, 0.1251, 0.1083, 0.1251, 0.02157, 0.9999, 0.0001175, 0.9999, 0.0001173, 0.8749, 0.02157, 0.8749, 0.02157, 0.7499, 0.0001172, 0.7499, 0.0001172, 0.625, 0.02157, 0.625, 0.5783, 0.1549, 0.6403, 0.1963, 0.693, 0.249, 0.7344, 0.311, 0.7629, 0.3798, 0.7774, 0.4529, 0.7774, 0.5274, 0.7629, 0.6005, 0.7344, 0.6694, 0.693, 0.7313, 0.6403, 0.784, 0.5783, 0.8254, 0.5095, 0.8539, 0.4364, 0.8685, 0.3618, 0.8685, 0.2888, 0.8539, 0.2199, 0.8254, 0.158, 0.784, 0.1053, 0.7313, 0.06386, 0.6694, 0.03534, 0.6005, 0.0208, 0.5274, 0.0208, 0.4529, 0.03534, 0.3798, 0.06386, 0.311, 0.1053, 0.249, 0.158, 0.1963, 0.2199, 0.1549, 0.2888, 0.1264, 0.3618, 0.1119, 0.4364, 0.1119, 0.5095, 0.1264, 0.02157, 0.5, 0.0001172, 0.5, 0.0001172, 0.375, 0.02157, 0.375, 0.02157, 0.2501, 0.0001173, 0.2501, 0.0001174, 0.1251, 0.02157, 0.1251, 0.693, 0.249, 0.7344, 0.311, 0.7629, 0.3798, 0.7774, 0.4529, 0.7774, 0.5274, 0.7629, 0.6005, 0.7344, 0.6694, 0.693, 0.7313, 0.6403, 0.784, 0.5783, 0.8254, 0.5095, 0.8539, 0.4364, 0.8685, 0.3618, 0.8685, 0.2888, 0.8539, 0.2199, 0.8254, 0.158, 0.784, 0.1053, 0.7313, 0.06386, 0.6694, 0.03534, 0.6005, 0.0208, 0.5274, 0.0208, 0.4529, 0.03534, 0.3798, 0.06386, 0.311, 0.1053, 0.249, 0.158, 0.1963, 0.2199, 0.1549, 0.2888, 0.1264, 0.3618, 0.1119, 0.4364, 0.1119, 0.5095, 0.1264, 0.5783, 0.1549, 0.6403, 0.1963, 0.04326, 0.2501, 0.02181, 0.2501, 0.02181, 0.1251, 0.04326, 0.1251, 0.02157, 0.375, 0.0001172, 0.375, 0.0001173, 0.2501, 0.02157, 0.2501, 0.9467, 0.6127, 0.9663, 0.6127, 0.9663, 0.7265, 0.9467, 0.7265, 0.04326, 0.375, 0.02181, 0.375, 0.02181, 0.2501, 0.04326, 0.2501, 0.02157, 0.625, 0.0001172, 0.625, 0.0001172, 0.5, 0.02157, 0.5, 0.9467, 0.385, 0.9663, 0.385, 0.9663, 0.4988, 0.9467, 0.4988, 0.04326, 0.625, 0.02181, 0.625, 0.02181, 0.5, 0.04326, 0.5, 0.02157, 0.8749, 0.0001173, 0.8749, 0.0001172, 0.7499, 0.02157, 0.7499, 0.9467, 0.1573, 0.9663, 0.1573, 0.9663, 0.2712, 0.9467, 0.2712, 0.04326, 0.8749, 0.02181, 0.8749, 0.02181, 0.7499, 0.04326, 0.7499, 0.1083, 0.1251, 0.08688, 0.1251, 0.08688, 0.0001172, 0.1083, 0.0001172, 0.9074, 0.8404, 0.9269, 0.8404, 0.9269, 0.9542, 0.9074, 0.9542, 0.08665, 0.1251, 0.06519, 0.1251, 0.06519, 0.0001172, 0.08665, 0.0001172, 0.1083, 0.375, 0.08688, 0.375, 0.08688, 0.2501, 0.1083, 0.2501, 0.9074, 0.6127, 0.9269, 0.6127, 0.9269, 0.7265, 0.9074, 0.7265, 0.08664, 0.375, 0.06519, 0.375, 0.06519, 0.2501, 0.08664, 0.2501, 0.1083, 0.625, 0.08688, 0.625, 0.08688, 0.5, 0.1083, 0.5, 0.9074, 0.385, 0.9269, 0.385, 0.9269, 0.4988, 0.9074, 0.4988, 0.08665, 0.625, 0.06519, 0.625, 0.06519, 0.5, 0.08665, 0.5, 0.1083, 0.8749, 0.08688, 0.8749, 0.08688, 0.7499, 0.1083, 0.7499, 0.9074, 0.1573, 0.9269, 0.1573, 0.9269, 0.2712, 0.9074, 0.2712, 0.08665, 0.8749, 0.06519, 0.8749, 0.06519, 0.7499, 0.08665, 0.7499, 0.13, 0.1251, 0.1086, 0.1251, 0.1086, 0.0001172, 0.13, 0.0001172, 0.8878, 0.8404, 0.9073, 0.8404, 0.9073, 0.9542, 0.8878, 0.9542, 0.06495, 0.1251, 0.0435, 0.1251, 0.0435, 0.0001172, 0.06495, 0.0001172, 0.13, 0.375, 0.1086, 0.375, 0.1086, 0.2501, 0.13, 0.2501, 0.8878, 0.6127, 0.9073, 0.6127, 0.9073, 0.7265, 0.8878, 0.7265, 0.06495, 0.375, 0.0435, 0.375, 0.0435, 0.2501, 0.06495, 0.2501, 0.13, 0.625, 0.1086, 0.625, 0.1086, 0.5, 0.13, 0.5, 0.8878, 0.385, 0.9073, 0.385, 0.9073, 0.4988, 0.8878, 0.4988, 0.06495, 0.625, 0.0435, 0.625, 0.0435, 0.5, 0.06495, 0.5, 0.13, 0.8749, 0.1086, 0.8749, 0.1086, 0.7499, 0.13, 0.7499, 0.8878, 0.1573, 0.9073, 0.1573, 0.9073, 0.2712, 0.8878, 0.2712, 0.06495, 0.8749, 0.0435, 0.8749, 0.0435, 0.7499, 0.06495, 0.7499, 0.152, 0.8749, 0.1734, 0.8749, 0.1734, 0.9999, 0.152, 0.9999, 0.9466, 0.1573, 0.9271, 0.1573, 0.9271, 0.04347, 0.9466, 0.04347, 0.1303, 0.8749, 0.1517, 0.8749, 0.1517, 0.9999, 0.1303, 0.9999, 0.152, 0.625, 0.1734, 0.625, 0.1734, 0.7499, 0.152, 0.7499, 0.9466, 0.385, 0.9271, 0.385, 0.9271, 0.2712, 0.9466, 0.2712, 0.1303, 0.625, 0.1517, 0.625, 0.1517, 0.7499, 0.1303, 0.7499, 0.152, 0.375, 0.1734, 0.375, 0.1734, 0.5, 0.152, 0.5, 0.9466, 0.6127, 0.9271, 0.6127, 0.9271, 0.4988, 0.9466, 0.4988, 0.1303, 0.375, 0.1517, 0.375, 0.1517, 0.5, 0.1303, 0.5, 0.152, 0.1251, 0.1734, 0.1251, 0.1734, 0.2501, 0.152, 0.2501, 0.9466, 0.8404, 0.9271, 0.8404, 0.9271, 0.7265, 0.9466, 0.7265, 0.1303, 0.1251, 0.1517, 0.1251, 0.1517, 0.2501, 0.1303, 0.2501, 0.04326, 0.1251, 0.02181, 0.1251, 0.02181, 0.0001172, 0.04326, 0.0001172, 0.9467, 0.8404, 0.9663, 0.8404, 0.9663, 0.9542, 0.9467, 0.9542, 0.02157, 0.1251, 0.0001174, 0.1251, 0.0001178, 0.0001172, 0.02157, 0.0001172, 0.9467, 0.7265, 0.9663, 0.7265, 0.9663, 0.8404, 0.9467, 0.8404, 0.04326, 0.5, 0.02181, 0.5, 0.02181, 0.375, 0.04326, 0.375, 0.9467, 0.4988, 0.9663, 0.4988, 0.9663, 0.6127, 0.9467, 0.6127, 0.04326, 0.7499, 0.02181, 0.7499, 0.02181, 0.625, 0.04326, 0.625, 0.9467, 0.2712, 0.9663, 0.2712, 0.9663, 0.385, 0.9467, 0.385, 0.04326, 0.9999, 0.02181, 0.9999, 0.02181, 0.8749, 0.04326, 0.8749, 0.9467, 0.04347, 0.9663, 0.04347, 0.9663, 0.1573, 0.9467, 0.1573, 0.08664, 0.2501, 0.06519, 0.2501, 0.06519, 0.1251, 0.08665, 0.1251, 0.9074, 0.7265, 0.9269, 0.7265, 0.9269, 0.8404, 0.9074, 0.8404, 0.08665, 0.5, 0.06519, 0.5, 0.06519, 0.375, 0.08664, 0.375, 0.9074, 0.4988, 0.9269, 0.4988, 0.9269, 0.6127, 0.9074, 0.6127, 0.08665, 0.7499, 0.06519, 0.7499, 0.06519, 0.625, 0.08665, 0.625, 0.9074, 0.2712, 0.9269, 0.2712, 0.9269, 0.385, 0.9074, 0.385, 0.08665, 0.9999, 0.06519, 0.9999, 0.06519, 0.8749, 0.08665, 0.8749, 0.9074, 0.04347, 0.9269, 0.04347, 0.9269, 0.1573, 0.9074, 0.1573, 0.06495, 0.2501, 0.0435, 0.2501, 0.0435, 0.1251, 0.06495, 0.1251, 0.8878, 0.7265, 0.9073, 0.7265, 0.9073, 0.8404, 0.8878, 0.8404, 0.06495, 0.5, 0.0435, 0.5, 0.0435, 0.375, 0.06495, 0.375, 0.8878, 0.4988, 0.9073, 0.4988, 0.9073, 0.6127, 0.8878, 0.6127, 0.06495, 0.7499, 0.0435, 0.7499, 0.0435, 0.625, 0.06495, 0.625, 0.8878, 0.2712, 0.9073, 0.2712, 0.9073, 0.385, 0.8878, 0.385, 0.06495, 0.9999, 0.0435, 0.9999, 0.0435, 0.8749, 0.06495, 0.8749, 0.8878, 0.04347, 0.9073, 0.04347, 0.9073, 0.1573, 0.8878, 0.1573, 0.1303, 0.7499, 0.1517, 0.7499, 0.1517, 0.8749, 0.1303, 0.8749, 0.9466, 0.2712, 0.9271, 0.2712, 0.9271, 0.1573, 0.9466, 0.1573, 0.1303, 0.5, 0.1517, 0.5, 0.1517, 0.625, 0.1303, 0.625, 0.9466, 0.4988, 0.9271, 0.4988, 0.9271, 0.385, 0.9466, 0.385, 0.1303, 0.2501, 0.1517, 0.2501, 0.1517, 0.375, 0.1303, 0.375, 0.9466, 0.7265, 0.9271, 0.7265, 0.9271, 0.6127, 0.9466, 0.6127, 0.1734, 0.0001172, 0.1734, 0.1251, 0.152, 0.1251, 0.152, 0.0001172, 0.9271, 0.9542, 0.9271, 0.8404, 0.9466, 0.8404, 0.9466, 0.9542, 0.07345, 0.9799, 0.07345, 0.8592, 0.08381, 0.8592, 0.08381, 0.9799, 0.05054, 0.7386, 0.04018, 0.7386, 0.04018, 0.6179, 0.05054, 0.6179, 0.05054, 0.4972, 0.04018, 0.4972, 0.04018, 0.3765, 0.05054, 0.3765, 0.05054, 0.2559, 0.04018, 0.2559, 0.04018, 0.1352, 0.05054, 0.1352, 0.07272, 0.9799, 0.06236, 0.9799, 0.06236, 0.8592, 0.07272, 0.8592, 0.07272, 0.7386, 0.06236, 0.7386, 0.06236, 0.6179, 0.07272, 0.6179, 0.07272, 0.4972, 0.06236, 0.4972, 0.06236, 0.3766, 0.07272, 0.3766, 0.07272, 0.2559, 0.06236, 0.2559, 0.06236, 0.1352, 0.07272, 0.1352, 0.0949, 0.9799, 0.08454, 0.9799, 0.08454, 0.8592, 0.0949, 0.8592, 0.0949, 0.7386, 0.08454, 0.7386, 0.08454, 0.6179, 0.0949, 0.6179, 0.0949, 0.4972, 0.08454, 0.4972, 0.08454, 0.3766, 0.0949, 0.3766, 0.0949, 0.2559, 0.08454, 0.2559, 0.08454, 0.1352, 0.0949, 0.1352, 0.05127, 0.01453, 0.06163, 0.01453, 0.06163, 0.1352, 0.05127, 0.1352, 0.05127, 0.2559, 0.06163, 0.2559, 0.06163, 0.3766, 0.05127, 0.3766, 0.5095, 0.1264, 0.5783, 0.1549, 0.6403, 0.1963, 0.693, 0.249, 0.7344, 0.311, 0.7629, 0.3798, 0.7774, 0.4529, 0.7774, 0.5274, 0.7629, 0.6005, 0.7344, 0.6694, 0.693, 0.7313, 0.6403, 0.784, 0.5783, 0.8254, 0.5095, 0.8539, 0.4364, 0.8685, 0.3618, 0.8685, 0.2888, 0.8539, 0.2199, 0.8254, 0.158, 0.784, 0.1053, 0.7313, 0.06386, 0.6694, 0.03534, 0.6005, 0.0208, 0.5274, 0.0208, 0.4529, 0.03534, 0.3798, 0.06386, 0.311, 0.1053, 0.249, 0.158, 0.1963, 0.2199, 0.1549, 0.2888, 0.1264, 0.3618, 0.1119, 0.4364, 0.1119, 0.05127, 0.4972, 0.06163, 0.4972, 0.06163, 0.6179, 0.05127, 0.6179, 0.05127, 0.7386, 0.06163, 0.7386, 0.06163, 0.8593, 0.05127, 0.8593, 0.693, 0.249, 0.7344, 0.311, 0.7629, 0.3798, 0.7774, 0.4529, 0.7774, 0.5274, 0.7629, 0.6005, 0.7344, 0.6694, 0.693, 0.7313, 0.6403, 0.784, 0.5783, 0.8254, 0.5095, 0.8539, 0.4364, 0.8685, 0.3618, 0.8685, 0.2888, 0.8539, 0.2199, 0.8254, 0.158, 0.784, 0.1053, 0.7313, 0.06386, 0.6694, 0.03534, 0.6005, 0.0208, 0.5274, 0.0208, 0.4529, 0.03534, 0.3798, 0.06386, 0.311, 0.1053, 0.249, 0.158, 0.1963, 0.2199, 0.1549, 0.2888, 0.1264, 0.3618, 0.1119, 0.4364, 0.1119, 0.5095, 0.1264, 0.5783, 0.1549, 0.6403, 0.1963, 0.08937, 0.2651, 0.07919, 0.2651, 0.07919, 0.1465, 0.08937, 0.1465, 0.05127, 0.6179, 0.06163, 0.6179, 0.06163, 0.7386, 0.05127, 0.7386, 0.8892, 0.6052, 0.8986, 0.6052, 0.8986, 0.7147, 0.8892, 0.7147, 0.08937, 0.3837, 0.07919, 0.3837, 0.07919, 0.2651, 0.08937, 0.2651, 0.05127, 0.3766, 0.06163, 0.3766, 0.06163, 0.4972, 0.05127, 0.4972, 0.8892, 0.3862, 0.8986, 0.3862, 0.8986, 0.4957, 0.8892, 0.4957, 0.08937, 0.6208, 0.07919, 0.6208, 0.07919, 0.5023, 0.08937, 0.5023, 0.05127, 0.1352, 0.06163, 0.1352, 0.06163, 0.2559, 0.05127, 0.2559, 0.8892, 0.1672, 0.8986, 0.1672, 0.8986, 0.2767, 0.8892, 0.2767, 0.08937, 0.858, 0.07919, 0.858, 0.07919, 0.7394, 0.08937, 0.7394, 0.0949, 0.1352, 0.08454, 0.1352, 0.08454, 0.01453, 0.0949, 0.01453, 0.9193, 0.8242, 0.9287, 0.8242, 0.9287, 0.9338, 0.9193, 0.9338, 0.1393, 0.1352, 0.1289, 0.1352, 0.1289, 0.01453, 0.1393, 0.01453, 0.0949, 0.3766, 0.08454, 0.3766, 0.08454, 0.2559, 0.0949, 0.2559, 0.9193, 0.6052, 0.9287, 0.6052, 0.9287, 0.7147, 0.9193, 0.7147, 0.1393, 0.3766, 0.1289, 0.3766, 0.1289, 0.2559, 0.1393, 0.2559, 0.0949, 0.6179, 0.08454, 0.6179, 0.08454, 0.4972, 0.0949, 0.4972, 0.9193, 0.3862, 0.9287, 0.3862, 0.9287, 0.4957, 0.9193, 0.4957, 0.1393, 0.6179, 0.1289, 0.6179, 0.1289, 0.4972, 0.1393, 0.4972, 0.0949, 0.8592, 0.08454, 0.8592, 0.08454, 0.7386, 0.0949, 0.7386, 0.9193, 0.1672, 0.9287, 0.1672, 0.9287, 0.2767, 0.9193, 0.2767, 0.1393, 0.8592, 0.1289, 0.8592, 0.1289, 0.7386, 0.1393, 0.7386, 0.07272, 0.1352, 0.06236, 0.1352, 0.06236, 0.01453, 0.07272, 0.01453, 0.8992, 0.8242, 0.9086, 0.8242, 0.9086, 0.9338, 0.8992, 0.9338, 0.1171, 0.1352, 0.1067, 0.1352, 0.1067, 0.01453, 0.1171, 0.01453, 0.07272, 0.3766, 0.06236, 0.3766, 0.06236, 0.2559, 0.07272, 0.2559, 0.8992, 0.6052, 0.9086, 0.6052, 0.9086, 0.7147, 0.8992, 0.7147, 0.1171, 0.3766, 0.1067, 0.3766, 0.1067, 0.2559, 0.1171, 0.2559, 0.07272, 0.6179, 0.06236, 0.6179, 0.06236, 0.4972, 0.07272, 0.4972, 0.8992, 0.3862, 0.9086, 0.3862, 0.9086, 0.4957, 0.8992, 0.4957, 0.1171, 0.6179, 0.1067, 0.6179, 0.1067, 0.4972, 0.1171, 0.4972, 0.07272, 0.8592, 0.06236, 0.8592, 0.06236, 0.7386, 0.07272, 0.7386, 0.8992, 0.1672, 0.9086, 0.1672, 0.9086, 0.2767, 0.8992, 0.2767, 0.1171, 0.8592, 0.1067, 0.8592, 0.1067, 0.7386, 0.1171, 0.7386, 0.05054, 0.1352, 0.04018, 0.1352, 0.04018, 0.01453, 0.05054, 0.01453, 0.9395, 0.8242, 0.9489, 0.8242, 0.9489, 0.9338, 0.9395, 0.9338, 0.08381, 0.1352, 0.07345, 0.1352, 0.07345, 0.01453, 0.08381, 0.01453, 0.05054, 0.3765, 0.04018, 0.3765, 0.04018, 0.2559, 0.05054, 0.2559, 0.9395, 0.6052, 0.9489, 0.6052, 0.9489, 0.7147, 0.9395, 0.7147, 0.08381, 0.3766, 0.07345, 0.3766, 0.07345, 0.2559, 0.08381, 0.2559, 0.05054, 0.6179, 0.04018, 0.6179, 0.04018, 0.4972, 0.05054, 0.4972, 0.9395, 0.3862, 0.9489, 0.3862, 0.9489, 0.4957, 0.9395, 0.4957, 0.08381, 0.6179, 0.07345, 0.6179, 0.07345, 0.4972, 0.08381, 0.4972, 0.05054, 0.8592, 0.04018, 0.8592, 0.04018, 0.7386, 0.05054, 0.7386, 0.9395, 0.1672, 0.9489, 0.1672, 0.9489, 0.2767, 0.9395, 0.2767, 0.08381, 0.8592, 0.07345, 0.8592, 0.07345, 0.7386, 0.08381, 0.7386, 0.08937, 0.1465, 0.07919, 0.1465, 0.07919, 0.02795, 0.08937, 0.02795, 0.8892, 0.8243, 0.8986, 0.8243, 0.8986, 0.9338, 0.8892, 0.9338, 0.05127, 0.8593, 0.06163, 0.8593, 0.06163, 0.9799, 0.05127, 0.9799, 0.8892, 0.7147, 0.8986, 0.7147, 0.8986, 0.8243, 0.8892, 0.8243, 0.08937, 0.5023, 0.07919, 0.5023, 0.07919, 0.3837, 0.08937, 0.3837, 0.8892, 0.4957, 0.8986, 0.4957, 0.8986, 0.6052, 0.8892, 0.6052, 0.08937, 0.7394, 0.07919, 0.7394, 0.07919, 0.6208, 0.08937, 0.6208, 0.8892, 0.2767, 0.8986, 0.2767, 0.8986, 0.3862, 0.8892, 0.3862, 0.08937, 0.9766, 0.07919, 0.9766, 0.07919, 0.858, 0.08937, 0.858, 0.8892, 0.05769, 0.8986, 0.05769, 0.8986, 0.1672, 0.8892, 0.1672, 0.1393, 0.2559, 0.1289, 0.2559, 0.1289, 0.1352, 0.1393, 0.1352, 0.9193, 0.7147, 0.9287, 0.7147, 0.9287, 0.8242, 0.9193, 0.8242, 0.1393, 0.4972, 0.1289, 0.4972, 0.1289, 0.3766, 0.1393, 0.3766, 0.9193, 0.4957, 0.9287, 0.4957, 0.9287, 0.6052, 0.9193, 0.6052, 0.1393, 0.7386, 0.1289, 0.7386, 0.1289, 0.6179, 0.1393, 0.6179, 0.9193, 0.2767, 0.9287, 0.2767, 0.9287, 0.3862, 0.9193, 0.3862, 0.1393, 0.9799, 0.1289, 0.9799, 0.1289, 0.8592, 0.1393, 0.8592, 0.9193, 0.05769, 0.9287, 0.05769, 0.9287, 0.1672, 0.9193, 0.1672, 0.1171, 0.2559, 0.1067, 0.2559, 0.1067, 0.1352, 0.1171, 0.1352, 0.8992, 0.7147, 0.9086, 0.7147, 0.9086, 0.8242, 0.8992, 0.8242, 0.1171, 0.4972, 0.1067, 0.4972, 0.1067, 0.3766, 0.1171, 0.3766, 0.8992, 0.4957, 0.9086, 0.4957, 0.9086, 0.6052, 0.8992, 0.6052, 0.1171, 0.7386, 0.1067, 0.7386, 0.1067, 0.6179, 0.1171, 0.6179, 0.8992, 0.2767, 0.9086, 0.2767, 0.9086, 0.3862, 0.8992, 0.3862, 0.1171, 0.9799, 0.1067, 0.9799, 0.1067, 0.8592, 0.1171, 0.8592, 0.8992, 0.05769, 0.9086, 0.05769, 0.9086, 0.1672, 0.8992, 0.1672, 0.08381, 0.2559, 0.07345, 0.2559, 0.07345, 0.1352, 0.08381, 0.1352, 0.9395, 0.7147, 0.9489, 0.7147, 0.9489, 0.8242, 0.9395, 0.8242, 0.08381, 0.4972, 0.07345, 0.4972, 0.07345, 0.3766, 0.08381, 0.3766, 0.9395, 0.4957, 0.9489, 0.4957, 0.9489, 0.6052, 0.9395, 0.6052, 0.08381, 0.7386, 0.07345, 0.7386, 0.07345, 0.6179, 0.08381, 0.6179, 0.9395, 0.2767, 0.9489, 0.2767, 0.9489, 0.3862, 0.9395, 0.3862, 0.04018, 0.9799, 0.04018, 0.8592, 0.05054, 0.8592, 0.05054, 0.9799, 0.9489, 0.05769, 0.9489, 0.1672, 0.9395, 0.1672, 0.9395, 0.05769, 0.5727, 0.6983, 0.5468, 0.6635, 0.5558, 0.6554, 0.5908, 0.6795, 0.3406, 0.3384, 0.2989, 0.2811, 0.3899, 0.2342, 0.4127, 0.3019, 0.4127, 0.3019, 0.3899, 0.2342, 0.4915, 0.2167, 0.4927, 0.2882, 0.2877, 0.3878, 0.2309, 0.3467, 0.3014, 0.2766, 0.3431, 0.334, 0.5752, 0.6939, 0.5492, 0.6591, 0.5582, 0.6509, 0.5933, 0.6751, 0.3431, 0.334, 0.3014, 0.2766, 0.3924, 0.2298, 0.4151, 0.2975, 0.4151, 0.2975, 0.3924, 0.2298, 0.4939, 0.2123, 0.4951, 0.2837, 0.2834, 0.3893, 0.2266, 0.3481, 0.297, 0.278, 0.3387, 0.3354, 0.5708, 0.6953, 0.5449, 0.6605, 0.5538, 0.6523, 0.5889, 0.6765, 0.3387, 0.3354, 0.297, 0.278, 0.388, 0.2312, 0.4108, 0.2989, 0.4108, 0.2989, 0.388, 0.2312, 0.4896, 0.2137, 0.4907, 0.2852, 0.2895, 0.3961, 0.2328, 0.355, 0.3033, 0.285, 0.3449, 0.3423, 0.4597, 0.5514, 0.4345, 0.5211, 0.4532, 0.5074, 0.4729, 0.543, 0.497, 0.2922, 0.4958, 0.2208, 0.5951, 0.2349, 0.574, 0.3024, 0.3449, 0.3423, 0.3033, 0.285, 0.3943, 0.2382, 0.417, 0.3059, 0.417, 0.3059, 0.3943, 0.2382, 0.4958, 0.2208, 0.497, 0.2922, 0.5774, 0.7022, 0.5512, 0.6674, 0.5601, 0.6592, 0.5955, 0.6832, 0.5068, 0.4954, 0.5021, 0.4362, 0.5391, 0.4385, 0.53, 0.4955, 0.4939, 0.5398, 0.4812, 0.5007, 0.5068, 0.4954, 0.5118, 0.5357, 0.477, 0.5469, 0.4573, 0.5113, 0.4812, 0.5007, 0.4939, 0.5398, 0.5008, 0.4884, 0.496, 0.4291, 0.533, 0.4314, 0.524, 0.4884, 0.4638, 0.5553, 0.4386, 0.525, 0.4573, 0.5113, 0.477, 0.5469, 0.4879, 0.5328, 0.4752, 0.4937, 0.5008, 0.4884, 0.5058, 0.5287, 0.471, 0.5399, 0.4513, 0.5043, 0.4752, 0.4937, 0.4879, 0.5328, 0.5052, 0.487, 0.5004, 0.4277, 0.5374, 0.43, 0.5284, 0.487, 0.4578, 0.5484, 0.4326, 0.518, 0.4513, 0.5043, 0.471, 0.5399, 0.4923, 0.5314, 0.4796, 0.4923, 0.5052, 0.487, 0.5102, 0.5273, 0.4754, 0.5385, 0.4557, 0.5029, 0.4796, 0.4923, 0.4923, 0.5314, 0.5027, 0.4914, 0.4979, 0.4322, 0.535, 0.4345, 0.5259, 0.4915, 0.4622, 0.5469, 0.437, 0.5166, 0.4557, 0.5029, 0.4754, 0.5385, 0.4899, 0.5359, 0.4771, 0.4968, 0.5027, 0.4914, 0.5077, 0.5318, 0.4729, 0.543, 0.4532, 0.5074, 0.4771, 0.4968, 0.4899, 0.5359, 0.4345, 0.5211, 0.3936, 0.4805, 0.422, 0.4568, 0.4532, 0.5074, 0.6025, 0.1649, 0.6217, 0.1778, 0.7198, 0.2759, 0.7774, 0.4149, 0.7774, 0.5654, 0.7243, 0.6936, 0.7115, 0.7128, 0.6134, 0.8109, 0.4744, 0.8685, 0.3239, 0.8685, 0.1957, 0.8154, 0.1765, 0.8026, 0.0784, 0.7044, 0.0208, 0.5654, 0.0208, 0.4149, 0.0739, 0.2867, 0.08671, 0.2676, 0.1848, 0.1694, 0.3239, 0.1119, 0.4744, 0.1119, 0.5193, 0.7164, 0.5188, 0.6725, 0.5335, 0.6699, 0.5477, 0.7116, 0.5477, 0.7116, 0.5335, 0.6699, 0.5468, 0.6635, 0.5727, 0.6983, 0.4956, 0.7078, 0.5091, 0.6669, 0.5213, 0.6681, 0.5217, 0.7119, 0.4927, 0.2882, 0.4915, 0.2167, 0.5908, 0.2308, 0.5698, 0.2983, 0.5217, 0.7119, 0.5213, 0.6681, 0.5359, 0.6655, 0.5501, 0.7071, 0.5501, 0.7071, 0.5359, 0.6655, 0.5492, 0.6591, 0.5752, 0.6939, 0.4912, 0.7092, 0.5047, 0.6683, 0.5169, 0.6695, 0.5174, 0.7133, 0.4951, 0.2837, 0.4939, 0.2123, 0.5933, 0.2263, 0.5722, 0.2939, 0.5174, 0.7133, 0.5169, 0.6695, 0.5316, 0.6669, 0.5457, 0.7085, 0.5457, 0.7085, 0.5316, 0.6669, 0.5449, 0.6605, 0.5708, 0.6953, 0.4976, 0.7167, 0.511, 0.6755, 0.5232, 0.6766, 0.5239, 0.7206, 0.4907, 0.2852, 0.4896, 0.2137, 0.5889, 0.2277, 0.5678, 0.2953, 0.5239, 0.7206, 0.5232, 0.6766, 0.5379, 0.674, 0.5523, 0.7156, 0.5523, 0.7156, 0.5379, 0.674, 0.5512, 0.6674, 0.5774, 0.7022, 0.0209, 0.5619, 0.02208, 0.4156, 0.0208, 0.4052, 0.07737, 0.2717, 0.1832, 0.1676, 0.3207, 0.1119, 0.4658, 0.113, 0.4789, 0.1157, 0.6136, 0.1728, 0.7186, 0.2795, 0.7747, 0.4183, 0.7736, 0.5646, 0.7747, 0.5751, 0.7182, 0.7087, 0.6124, 0.8128, 0.4749, 0.8685, 0.3298, 0.8673, 0.3168, 0.8645, 0.1821, 0.8074, 0.07707, 0.7007, 0.5177, 0.5717, 0.5118, 0.5357, 0.5274, 0.5348, 0.528, 0.5705, 0.5029, 0.6055, 0.4892, 0.5756, 0.5012, 0.5709, 0.5114, 0.6023, 0.5114, 0.6023, 0.5012, 0.5709, 0.5137, 0.5677, 0.5201, 0.6, 0.4783, 0.5776, 0.4578, 0.5484, 0.471, 0.5399, 0.4873, 0.5726, 0.5201, 0.6, 0.5137, 0.5677, 0.5239, 0.5665, 0.5268, 0.5989, 0.5054, 0.6011, 0.4917, 0.5711, 0.5037, 0.5664, 0.5138, 0.5979, 0.5138, 0.5979, 0.5037, 0.5664, 0.5162, 0.5633, 0.5226, 0.5955, 0.4843, 0.5846, 0.4638, 0.5553, 0.477, 0.5469, 0.4933, 0.5796, 0.5226, 0.5955, 0.5162, 0.5633, 0.5264, 0.562, 0.5293, 0.5944, 0.501, 0.6025, 0.4873, 0.5726, 0.4993, 0.5678, 0.5095, 0.5993, 0.5095, 0.5993, 0.4993, 0.5678, 0.5118, 0.5647, 0.5182, 0.5969, 0.5094, 0.6223, 0.4994, 0.6041, 0.5054, 0.6011, 0.5136, 0.6207, 0.5182, 0.5969, 0.5118, 0.5647, 0.522, 0.5635, 0.5249, 0.5958, 0.507, 0.6095, 0.4933, 0.5796, 0.5053, 0.5748, 0.5154, 0.6063, 0.5154, 0.6063, 0.5053, 0.5748, 0.5177, 0.5717, 0.5242, 0.6039, 0.4969, 0.6086, 0.4802, 0.5806, 0.4892, 0.5756, 0.5029, 0.6055, 0.3936, 0.4805, 0.3447, 0.4381, 0.385, 0.4013, 0.422, 0.4568, 0.5221, 0.6269, 0.5154, 0.6063, 0.5242, 0.6039, 0.529, 0.6247, 0.5152, 0.6291, 0.507, 0.6095, 0.5154, 0.6063, 0.5221, 0.6269, 0.523, 0.6178, 0.5182, 0.5969, 0.5249, 0.5958, 0.5274, 0.6166, 0.5069, 0.6267, 0.4969, 0.6086, 0.5029, 0.6055, 0.5112, 0.6251, 0.5161, 0.6198, 0.5095, 0.5993, 0.5182, 0.5969, 0.523, 0.6178, 0.5093, 0.6221, 0.501, 0.6025, 0.5095, 0.5993, 0.5161, 0.6198, 0.5274, 0.6164, 0.5226, 0.5955, 0.5293, 0.5944, 0.5318, 0.6152, 0.511, 0.6307, 0.5009, 0.6125, 0.507, 0.6095, 0.5152, 0.6291, 0.5205, 0.6184, 0.5138, 0.5979, 0.5226, 0.5955, 0.5274, 0.6164, 0.5136, 0.6207, 0.5054, 0.6011, 0.5138, 0.5979, 0.5205, 0.6184, 0.5249, 0.6208, 0.5201, 0.6, 0.5268, 0.5989, 0.5293, 0.6196, 0.505, 0.6237, 0.495, 0.6055, 0.501, 0.6025, 0.5093, 0.6221, 0.518, 0.6229, 0.5114, 0.6023, 0.5201, 0.6, 0.5249, 0.6208, 0.5112, 0.6251, 0.5029, 0.6055, 0.5114, 0.6023, 0.518, 0.6229, 0.529, 0.6247, 0.5242, 0.6039, 0.5308, 0.6028, 0.5334, 0.6235, 0.2853, 0.3923, 0.2285, 0.3512, 0.2989, 0.2811, 0.3406, 0.3384, 0.437, 0.5166, 0.3961, 0.4761, 0.4245, 0.4524, 0.4557, 0.5029, 0.3447, 0.4381, 0.2853, 0.3923, 0.3406, 0.3384, 0.385, 0.4013, 0.4947, 0.3655, 0.4927, 0.2882, 0.5698, 0.2983, 0.5492, 0.3711, 0.4812, 0.5007, 0.4625, 0.4436, 0.5021, 0.4362, 0.5068, 0.4954, 0.4625, 0.4436, 0.4415, 0.3796, 0.4989, 0.3695, 0.5021, 0.4362, 0.4415, 0.3796, 0.417, 0.3059, 0.497, 0.2922, 0.4989, 0.3695, 0.4573, 0.5113, 0.4262, 0.4608, 0.4625, 0.4436, 0.4812, 0.5007, 0.4262, 0.4608, 0.3892, 0.4052, 0.4415, 0.3796, 0.4625, 0.4436, 0.3892, 0.4052, 0.3449, 0.3423, 0.417, 0.3059, 0.4415, 0.3796, 0.5058, 0.5287, 0.5008, 0.4884, 0.524, 0.4884, 0.5214, 0.5278, 0.5139, 0.6398, 0.5094, 0.6223, 0.5136, 0.6207, 0.5189, 0.6392, 0.496, 0.4291, 0.4928, 0.3624, 0.5473, 0.368, 0.533, 0.4314, 0.5091, 0.6669, 0.5139, 0.6398, 0.5189, 0.6392, 0.5213, 0.6681, 0.3978, 0.4844, 0.3489, 0.442, 0.3892, 0.4052, 0.4262, 0.4608, 0.3489, 0.442, 0.2895, 0.3961, 0.3449, 0.3423, 0.3892, 0.4052, 0.4752, 0.4937, 0.4565, 0.4366, 0.496, 0.4291, 0.5008, 0.4884, 0.4565, 0.4366, 0.4354, 0.3726, 0.4928, 0.3624, 0.496, 0.4291, 0.4354, 0.3726, 0.4108, 0.2989, 0.4907, 0.2852, 0.4928, 0.3624, 0.4513, 0.5043, 0.4201, 0.4538, 0.4565, 0.4366, 0.4752, 0.4937, 0.4201, 0.4538, 0.3831, 0.3982, 0.4354, 0.3726, 0.4565, 0.4366, 0.3831, 0.3982, 0.3387, 0.3354, 0.4108, 0.2989, 0.4354, 0.3726, 0.5102, 0.5273, 0.5052, 0.487, 0.5284, 0.487, 0.5258, 0.5264, 0.4928, 0.3624, 0.4907, 0.2852, 0.5678, 0.2953, 0.5473, 0.368, 0.5004, 0.4277, 0.4972, 0.361, 0.5517, 0.3666, 0.5374, 0.43, 0.4386, 0.525, 0.3978, 0.4844, 0.4262, 0.4608, 0.4573, 0.5113, 0.3917, 0.4775, 0.3428, 0.4351, 0.3831, 0.3982, 0.4201, 0.4538, 0.3428, 0.4351, 0.2834, 0.3893, 0.3387, 0.3354, 0.3831, 0.3982, 0.4796, 0.4923, 0.4608, 0.4352, 0.5004, 0.4277, 0.5052, 0.487, 0.4608, 0.4352, 0.4397, 0.3712, 0.4972, 0.361, 0.5004, 0.4277, 0.4397, 0.3712, 0.4151, 0.2975, 0.4951, 0.2837, 0.4972, 0.361, 0.4557, 0.5029, 0.4245, 0.4524, 0.4608, 0.4352, 0.4796, 0.4923, 0.4245, 0.4524, 0.3875, 0.3968, 0.4397, 0.3712, 0.4608, 0.4352, 0.3875, 0.3968, 0.3431, 0.334, 0.4151, 0.2975, 0.4397, 0.3712, 0.5077, 0.5318, 0.5027, 0.4914, 0.5259, 0.4915, 0.5234, 0.5308, 0.4972, 0.361, 0.4951, 0.2837, 0.5722, 0.2939, 0.5517, 0.3666, 0.4979, 0.4322, 0.4947, 0.3655, 0.5492, 0.3711, 0.535, 0.4345, 0.4326, 0.518, 0.3917, 0.4775, 0.4201, 0.4538, 0.4513, 0.5043, 0.3961, 0.4761, 0.3472, 0.4337, 0.3875, 0.3968, 0.4245, 0.4524, 0.3472, 0.4337, 0.2877, 0.3878, 0.3431, 0.334, 0.3875, 0.3968, 0.4771, 0.4968, 0.4584, 0.4397, 0.4979, 0.4322, 0.5027, 0.4914, 0.4584, 0.4397, 0.4373, 0.3756, 0.4947, 0.3655, 0.4979, 0.4322, 0.4373, 0.3756, 0.4127, 0.3019, 0.4927, 0.2882, 0.4947, 0.3655, 0.4532, 0.5074, 0.422, 0.4568, 0.4584, 0.4397, 0.4771, 0.4968, 0.422, 0.4568, 0.385, 0.4013, 0.4373, 0.3756, 0.4584, 0.4397, 0.385, 0.4013, 0.3406, 0.3384, 0.4127, 0.3019, 0.4373, 0.3756, 0.5118, 0.5357, 0.5068, 0.4954, 0.53, 0.4955, 0.5274, 0.5348, 0.5021, 0.4362, 0.4989, 0.3695, 0.5534, 0.3751, 0.5391, 0.4385, 0.4989, 0.3695, 0.497, 0.2922, 0.574, 0.3024, 0.5534, 0.3751, 0.4827, 0.5762, 0.4622, 0.5469, 0.4754, 0.5385, 0.4917, 0.5711, 0.4892, 0.5756, 0.4729, 0.543, 0.4899, 0.5359, 0.5012, 0.5709, 0.5012, 0.5709, 0.4899, 0.5359, 0.5077, 0.5318, 0.5137, 0.5677, 0.4994, 0.6041, 0.4827, 0.5762, 0.4917, 0.5711, 0.5054, 0.6011, 0.5137, 0.5677, 0.5077, 0.5318, 0.5234, 0.5308, 0.5239, 0.5665, 0.4917, 0.5711, 0.4754, 0.5385, 0.4923, 0.5314, 0.5037, 0.5664, 0.5037, 0.5664, 0.4923, 0.5314, 0.5102, 0.5273, 0.5162, 0.5633, 0.495, 0.6055, 0.4783, 0.5776, 0.4873, 0.5726, 0.501, 0.6025, 0.5162, 0.5633, 0.5102, 0.5273, 0.5258, 0.5264, 0.5264, 0.562, 0.4873, 0.5726, 0.471, 0.5399, 0.4879, 0.5328, 0.4993, 0.5678, 0.4993, 0.5678, 0.4879, 0.5328, 0.5058, 0.5287, 0.5118, 0.5647, 0.5009, 0.6125, 0.4843, 0.5846, 0.4933, 0.5796, 0.507, 0.6095, 0.5118, 0.5647, 0.5058, 0.5287, 0.5214, 0.5278, 0.522, 0.5635, 0.4933, 0.5796, 0.477, 0.5469, 0.4939, 0.5398, 0.5053, 0.5748, 0.5053, 0.5748, 0.4939, 0.5398, 0.5118, 0.5357, 0.5177, 0.5717, 0.4802, 0.5806, 0.4597, 0.5514, 0.4729, 0.543, 0.4892, 0.5756, 0.5512, 0.6674, 0.5357, 0.643, 0.5401, 0.6405, 0.5601, 0.6592, 0.5188, 0.6725, 0.5164, 0.6436, 0.5241, 0.6418, 0.5335, 0.6699, 0.5164, 0.6436, 0.5112, 0.6251, 0.518, 0.6229, 0.5241, 0.6418, 0.5335, 0.6699, 0.5241, 0.6418, 0.5315, 0.639, 0.5468, 0.6635, 0.5241, 0.6418, 0.518, 0.6229, 0.5249, 0.6208, 0.5315, 0.639, 0.5047, 0.6683, 0.5095, 0.6412, 0.5145, 0.6406, 0.5169, 0.6695, 0.5095, 0.6412, 0.505, 0.6237, 0.5093, 0.6221, 0.5145, 0.6406, 0.5468, 0.6635, 0.5315, 0.639, 0.5359, 0.6366, 0.5558, 0.6554, 0.5315, 0.639, 0.5249, 0.6208, 0.5293, 0.6196, 0.5359, 0.6366, 0.5213, 0.6681, 0.5189, 0.6392, 0.5266, 0.6374, 0.5359, 0.6655, 0.5189, 0.6392, 0.5136, 0.6207, 0.5205, 0.6184, 0.5266, 0.6374, 0.5359, 0.6655, 0.5266, 0.6374, 0.534, 0.6346, 0.5492, 0.6591, 0.5266, 0.6374, 0.5205, 0.6184, 0.5274, 0.6164, 0.534, 0.6346, 0.511, 0.6755, 0.5156, 0.6483, 0.5206, 0.6477, 0.5232, 0.6766, 0.5156, 0.6483, 0.511, 0.6307, 0.5152, 0.6291, 0.5206, 0.6477, 0.5492, 0.6591, 0.534, 0.6346, 0.5384, 0.6321, 0.5582, 0.6509, 0.534, 0.6346, 0.5274, 0.6164, 0.5318, 0.6152, 0.5384, 0.6321, 0.5169, 0.6695, 0.5145, 0.6406, 0.5222, 0.6388, 0.5316, 0.6669, 0.5145, 0.6406, 0.5093, 0.6221, 0.5161, 0.6198, 0.5222, 0.6388, 0.5316, 0.6669, 0.5222, 0.6388, 0.5296, 0.636, 0.5449, 0.6605, 0.5222, 0.6388, 0.5161, 0.6198, 0.523, 0.6178, 0.5296, 0.636, 0.5067, 0.6714, 0.5114, 0.6442, 0.5164, 0.6436, 0.5188, 0.6725, 0.5357, 0.643, 0.529, 0.6247, 0.5334, 0.6235, 0.5401, 0.6405, 0.5449, 0.6605, 0.5296, 0.636, 0.534, 0.6335, 0.5538, 0.6523, 0.5296, 0.636, 0.523, 0.6178, 0.5274, 0.6166, 0.534, 0.6335, 0.5232, 0.6766, 0.5206, 0.6477, 0.5283, 0.6458, 0.5379, 0.674, 0.5206, 0.6477, 0.5152, 0.6291, 0.5221, 0.6269, 0.5283, 0.6458, 0.5379, 0.674, 0.5283, 0.6458, 0.5357, 0.643, 0.5512, 0.6674, 0.5283, 0.6458, 0.5221, 0.6269, 0.529, 0.6247, 0.5357, 0.643, 0.5242, 0.6039, 0.5177, 0.5717, 0.528, 0.5705, 0.5308, 0.6028, 0.5114, 0.6442, 0.5069, 0.6267, 0.5112, 0.6251, 0.5164, 0.6436, 0.9244, 0.1404, 0.9244, 0.05738, 0.933, 0.05738, 0.933, 0.1404, 0.9452, 0.1378, 0.9452, 0.05471, 0.9539, 0.05471, 0.9539, 0.1378, 0.9113, 0.8738, 0.9113, 0.9569, 0.9026, 0.9569, 0.9026, 0.8738, 0.8946, 0.3773, 0.8946, 0.4497, 0.886, 0.4497, 0.886, 0.3773, 0.8946, 0.8195, 0.8946, 0.9528, 0.886, 0.9528, 0.886, 0.8195, 0.9244, 0.563, 0.9244, 0.4564, 0.933, 0.4564, 0.933, 0.563, 0.9452, 0.5603, 0.9452, 0.4537, 0.9539, 0.4537, 0.9539, 0.5603, 0.9113, 0.4513, 0.9113, 0.5578, 0.9027, 0.5578, 0.9026, 0.4513, 0.9244, 0.1906, 0.9244, 0.1404, 0.933, 0.1404, 0.933, 0.1906, 0.9452, 0.1879, 0.9452, 0.1378, 0.9539, 0.1378, 0.9539, 0.1879, 0.9113, 0.8237, 0.9113, 0.8738, 0.9026, 0.8738, 0.9027, 0.8237, 0.8946, 0.05068, 0.8946, 0.1337, 0.886, 0.1337, 0.886, 0.05068, 0.8946, 0.2535, 0.8946, 0.3123, 0.886, 0.3123, 0.886, 0.2535, 0.9244, 0.384, 0.9244, 0.3191, 0.933, 0.3191, 0.933, 0.384, 0.9452, 0.3813, 0.9452, 0.3164, 0.9539, 0.3164, 0.9539, 0.3813, 0.9113, 0.6303, 0.9113, 0.6952, 0.9027, 0.6952, 0.9027, 0.6303, 0.9244, 0.3191, 0.9244, 0.2602, 0.933, 0.2602, 0.933, 0.3191, 0.9452, 0.3164, 0.9452, 0.2575, 0.9539, 0.2575, 0.9539, 0.3164, 0.9113, 0.6952, 0.9113, 0.7541, 0.9027, 0.7541, 0.9027, 0.6952, 0.8946, 0.2162, 0.8946, 0.2535, 0.886, 0.2535, 0.886, 0.2162, 0.8946, 0.4497, 0.8946, 0.5563, 0.886, 0.5563, 0.886, 0.4497, 0.8946, 0.5563, 0.8946, 0.6776, 0.886, 0.6776, 0.886, 0.5563, 0.8946, 0.6776, 0.8946, 0.8195, 0.886, 0.8195, 0.886, 0.6776, 0.9244, 0.9595, 0.9244, 0.8262, 0.933, 0.8262, 0.933, 0.9595, 0.9244, 0.8262, 0.9244, 0.6843, 0.933, 0.6843, 0.933, 0.8262, 0.9244, 0.6843, 0.9244, 0.563, 0.933, 0.563, 0.933, 0.6843, 0.9452, 0.9569, 0.9452, 0.8235, 0.9539, 0.8235, 0.9539, 0.9569, 0.9452, 0.8235, 0.9452, 0.6816, 0.9539, 0.6816, 0.9539, 0.8235, 0.9452, 0.6816, 0.9452, 0.5603, 0.9539, 0.5603, 0.9539, 0.6816, 0.9113, 0.05474, 0.9113, 0.1881, 0.9026, 0.1881, 0.9026, 0.05474, 0.9113, 0.1881, 0.9113, 0.33, 0.9026, 0.33, 0.9026, 0.1881, 0.9113, 0.33, 0.9113, 0.4513, 0.9026, 0.4513, 0.9026, 0.33, 0.8946, 0.3123, 0.8946, 0.3773, 0.886, 0.3773, 0.886, 0.3123, 0.9244, 0.4564, 0.9244, 0.384, 0.933, 0.384, 0.933, 0.4564, 0.9452, 0.4537, 0.9452, 0.3813, 0.9539, 0.3813, 0.9539, 0.4537, 0.9113, 0.5578, 0.9113, 0.6303, 0.9027, 0.6303, 0.9027, 0.5578, 0.9244, 0.2602, 0.9244, 0.2229, 0.933, 0.2229, 0.933, 0.2602, 0.9244, 0.2229, 0.9244, 0.1906, 0.933, 0.1906, 0.933, 0.2229, 0.9452, 0.2575, 0.9452, 0.2202, 0.9539, 0.2202, 0.9539, 0.2575, 0.9452, 0.2202, 0.9452, 0.1879, 0.9539, 0.1879, 0.9539, 0.2202, 0.9113, 0.7541, 0.9113, 0.7913, 0.9027, 0.7913, 0.9027, 0.7541, 0.9113, 0.7913, 0.9113, 0.8237, 0.9027, 0.8237, 0.9027, 0.7913, 0.8946, 0.1337, 0.8946, 0.1839, 0.886, 0.1839, 0.886, 0.1337, 0.8946, 0.1839, 0.8946, 0.2162, 0.886, 0.2162, 0.886, 0.1839, 0.4931, 0.7123, 0.5067, 0.6714, 0.5188, 0.6725, 0.5193, 0.7164])
me_cylinder_001.materials.append(mat_circular_table)
me_cylinder_001.update()

# ---- objects
ob_cylinder_001 = bpy.data.objects.new('Cylinder.001', me_cylinder_001)

# ---- transforms, parenting, visibility, modifiers, constraints
ob_cylinder_001.location = (0.0, 0.0, 0.0)

# ---- collection membership
col_collection.objects.link(ob_cylinder_001)

# ---- scene / render settings (as saved in the file)
scene.frame_start = 1; scene.frame_end = 250; scene.frame_set(1)
scene.render.engine = 'BLENDER_EEVEE_NEXT'
scene.cycles.sampling_pattern = 'TABULATED_SOBOL'
scene.cycles.use_light_tree = False
scene.view_settings.view_transform = 'Filmic'
bpy.context.view_layer.update()

# ---- added for rendering (the .blend has no active camera and no usable light): camera, sun
cam_auto = bpy.data.cameras.new('AutoCamera')
cam_auto.lens = 50.0
cam_auto.sensor_width = 36.0
cam_auto.clip_end = 1000.0
ob_auto_camera = bpy.data.objects.new('AutoCamera', cam_auto)
scene.collection.objects.link(ob_auto_camera)
ob_auto_camera.location = (13.0987, -15.7184, 11.8742)
ob_auto_camera.rotation_euler = (1.09748, -7.21219e-08, 0.694738)
scene.camera = ob_auto_camera
light_auto_sun = bpy.data.lights.new('AutoSun', 'SUN')
light_auto_sun.energy = 3.0
light_auto_sun.angle = 0.0523599
ob_auto_sun = bpy.data.objects.new('AutoSun', light_auto_sun)
scene.collection.objects.link(ob_auto_sun)
ob_auto_sun.rotation_euler = (0.872665, 0.174533, 0.523599)
bpy.context.view_layer.update()
